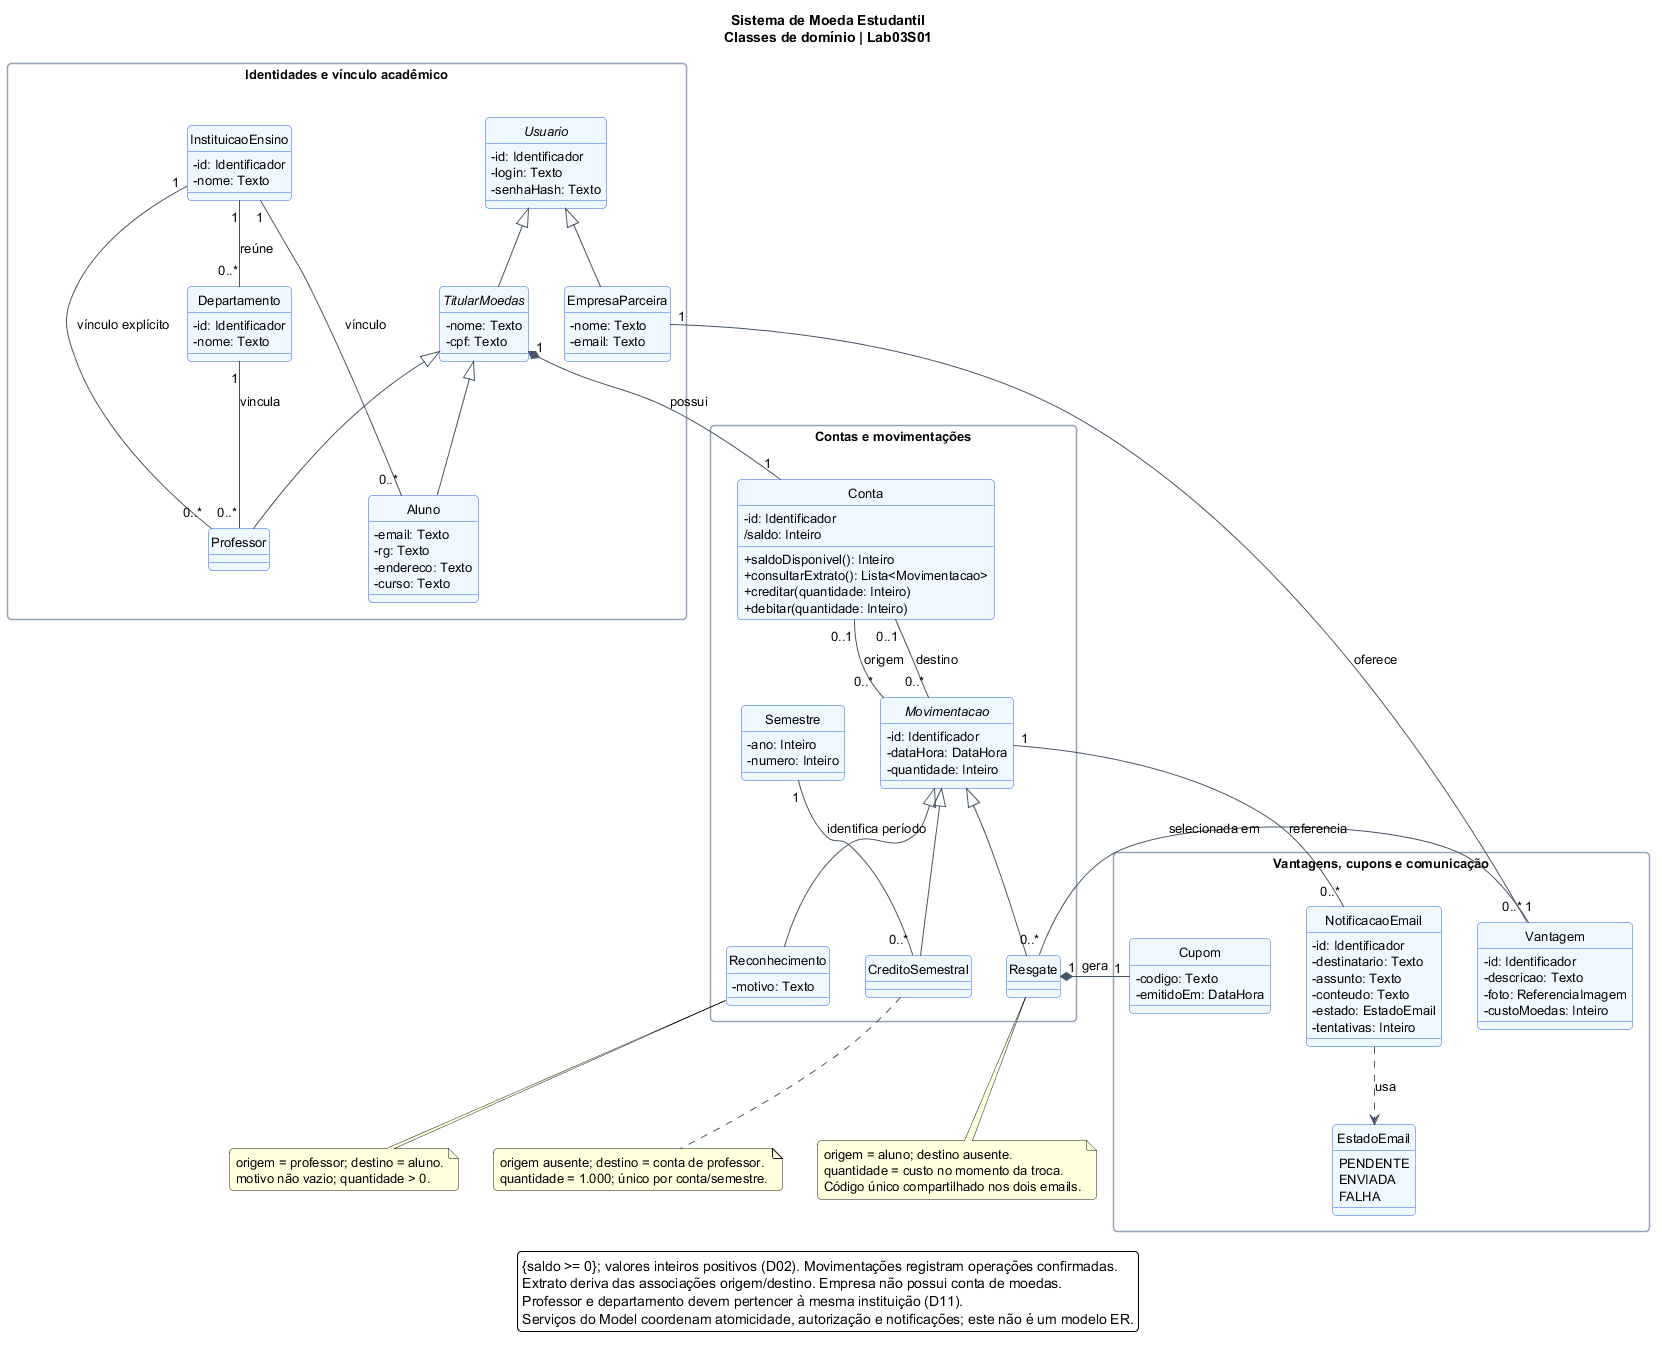

The diagram above was rendered by PlantUML. Its source (embedded in the PNG):
@startuml
top to bottom direction
skinparam backgroundColor #FFFFFF
skinparam defaultFontName SansSerif
skinparam defaultFontSize 13
skinparam shadowing false
skinparam roundcorner 8
skinparam ArrowColor #475569
skinparam classAttributeIconSize 0
skinparam classBackgroundColor #EFF6FF
skinparam classBorderColor #2563EB
skinparam packageBorderColor #94A3B8
skinparam packageStyle rectangle
hide circle
title Sistema de Moeda Estudantil\nClasses de domínio | Lab03S01

package "Identidades e vínculo acadêmico" {
  abstract class Usuario {
    -id: Identificador
    -login: Texto
    -senhaHash: Texto
  }
  abstract class TitularMoedas {
    -nome: Texto
    -cpf: Texto
  }
  class Aluno {
    -email: Texto
    -rg: Texto
    -endereco: Texto
    -curso: Texto
  }
  class Professor
  class EmpresaParceira {
    -nome: Texto
    -email: Texto
  }
  class InstituicaoEnsino {
    -id: Identificador
    -nome: Texto
  }
  class Departamento {
    -id: Identificador
    -nome: Texto
  }
  Usuario <|-- TitularMoedas
  Usuario <|-- EmpresaParceira
  TitularMoedas <|-- Aluno
  TitularMoedas <|-- Professor
  InstituicaoEnsino "1" -- "0..*" Aluno : vínculo
  InstituicaoEnsino "1" -- "0..*" Professor : vínculo explícito
  InstituicaoEnsino "1" -- "0..*" Departamento : reúne
  Departamento "1" -- "0..*" Professor : vincula
}

package "Contas e movimentações" {
  class Conta {
    -id: Identificador
    /saldo: Inteiro
    +saldoDisponivel(): Inteiro
    +consultarExtrato(): Lista<Movimentacao>
    +creditar(quantidade: Inteiro)
    +debitar(quantidade: Inteiro)
  }
  abstract class Movimentacao {
    -id: Identificador
    -dataHora: DataHora
    -quantidade: Inteiro
  }
  class Reconhecimento {
    -motivo: Texto
  }
  class CreditoSemestral
  class Semestre {
    -ano: Inteiro
    -numero: Inteiro
  }
  class Resgate
  Movimentacao <|-- Reconhecimento
  Movimentacao <|-- CreditoSemestral
  Movimentacao <|-- Resgate
  TitularMoedas "1" *-- "1" Conta : possui
  Conta "0..1" -- "0..*" Movimentacao : origem
  Conta "0..1" -- "0..*" Movimentacao : destino
  Semestre "1" -- "0..*" CreditoSemestral : identifica período
}

package "Vantagens, cupons e comunicação" {
  class Vantagem {
    -id: Identificador
    -descricao: Texto
    -foto: ReferenciaImagem
    -custoMoedas: Inteiro
  }
  class Cupom {
    -codigo: Texto
    -emitidoEm: DataHora
  }
  class NotificacaoEmail {
    -id: Identificador
    -destinatario: Texto
    -assunto: Texto
    -conteudo: Texto
    -estado: EstadoEmail
    -tentativas: Inteiro
  }
  enum EstadoEmail {
    PENDENTE
    ENVIADA
    FALHA
  }
  EmpresaParceira "1" -- "0..*" Vantagem : oferece
  Vantagem "1" -- "0..*" Resgate : selecionada em
  Resgate "1" *-- "1" Cupom : gera
  Movimentacao "1" -- "0..*" NotificacaoEmail : referencia
  NotificacaoEmail ..> EstadoEmail : usa
}

note bottom of CreditoSemestral
  origem ausente; destino = conta de professor.
  quantidade = 1.000; único por conta/semestre.
end note
note bottom of Reconhecimento
  origem = professor; destino = aluno.
  motivo não vazio; quantidade > 0.
end note
note bottom of Resgate
  origem = aluno; destino ausente.
  quantidade = custo no momento da troca.
  Código único compartilhado nos dois emails.
end note
legend bottom
  {saldo >= 0}; valores inteiros positivos (D02). Movimentações registram operações confirmadas.
  Extrato deriva das associações origem/destino. Empresa não possui conta de moedas.
  Professor e departamento devem pertencer à mesma instituição (D11).
  Serviços do Model coordenam atomicidade, autorização e notificações; este não é um modelo ER.
endlegend
@enduml